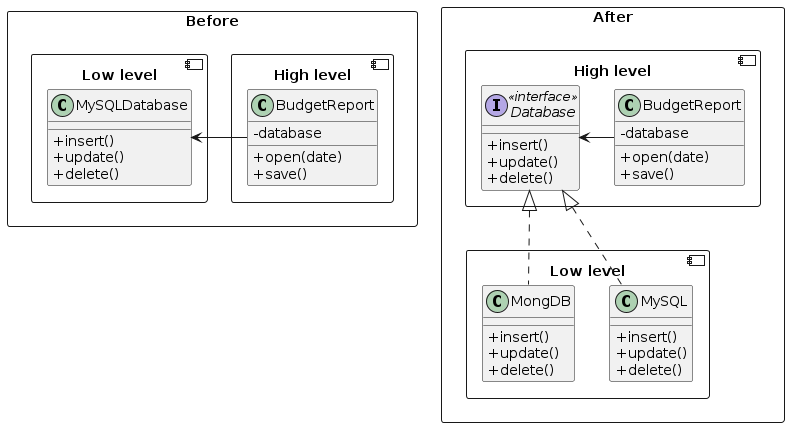

The diagram above was rendered by PlantUML. Its source (embedded in the PNG):
@startuml Dependency Inversion Principle
skinparam ClassAttributeIconSize 0

package Before <<Rectangle>> {
  component "High level" as HL1 {
    class "BudgetReport" as BR1 {
      - database
      + open(date)
      + save()
    }
  }

  component "Low level" as LL1 {
    class "MySQLDatabase" as MySQL1 {
      + insert()
      + update()
      + delete()
    }
  }

  MySQL1 <- BR1
}

package After <<Rectangle>> {
  component "High level" as HL2 {
    class "BudgetReport" as BR2 {
      - database
      + open(date)
      + save()
    }

    interface Database <<interface>> {
      + insert()
      + update()
      + delete()
    }

    Database <- BR2
  }

  component "Low level" as LL2 {
    class "MySQL" as MySQL2 implements Database {
      + insert()
      + update()
      + delete()
    }

    class "MongDB" as MongDB implements Database {
      + insert()
      + update()
      + delete()
    }
  }
}
@enduml